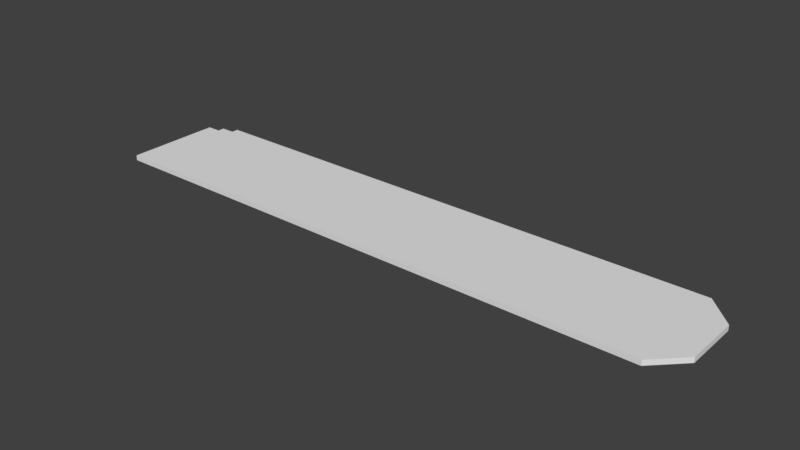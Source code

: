 # Source: Closet_Panel_27.blend  (saved by Blender 2.91.10; exported with 4.5.12 LTS)
import bpy
from mathutils import Matrix  # noqa: F401  (used for matrix-valued properties, if any)

bpy.ops.wm.read_factory_settings(use_empty=True)
scene = bpy.context.scene
scene.name = 'Scene'

# ---- collections
col_collection_1 = bpy.data.collections.new('Collection 1'); scene.collection.children.link(col_collection_1)

# ---- world
world_world = bpy.data.worlds.new('World'); scene.world = world_world
world_world.color = (0.05088, 0.05088, 0.05088)
world_world.use_sun_shadow = False
world_world.sun_shadow_jitter_overblur = 0.0
world_world.cycles.sampling_method = 'MANUAL'

# ---- meshes
me_base_point = bpy.data.meshes.new('Base Point')
me_base_point.from_pydata([(0.0, 0.0, 0.0)], [], [])
me_base_point.use_remesh_preserve_volume = False
me_base_point.use_remesh_preserve_attributes = False
me_base_point.use_mirror_vertex_groups = False
me_base_point.update()
me_part = bpy.data.meshes.new('Part')
me_part.from_pydata([(0.1016, 0.0, 0.0), (0.1016, -0.4064, 0.0), (0.1016, 0.0, 0.01905), (0.1016, -0.4064, 0.01905), (2.184, -0.3048, 0.0), (2.083, -0.4064, 0.0), (2.083, 0.0, 0.0), (2.184, -0.1016, 0.0), (2.083, -0.4064, 0.01905), (2.184, -0.3048, 0.01905), (2.184, -0.1016, 0.01905), (2.083, 0.0, 0.01905), (0.1016, -0.0254, 0.0), (0.1016, -0.0254, 0.01905), (0.0508, -0.0254, 0.0), (0.0508, -0.4064, 0.0), (0.0508, -0.4064, 0.01905), (0.0508, -0.0254, 0.01905), (0.1016, -0.0508, 0.0), (0.1016, -0.0508, 0.01905), (0.0508, -0.0508, 0.0), (0.0508, -0.0508, 0.01905), (0.0, -0.0508, 0.0), (0.0, -0.4064, 0.0), (0.0, -0.4064, 0.01905), (0.0, -0.0508, 0.01905)], [], [(4, 7, 10, 9), (18, 1, 15, 20), (2, 11, 6, 0), (1, 5, 8, 3), (2, 13, 19, 3, 8, 9, 10, 11), (8, 5, 4, 9), (10, 7, 6, 11), (0, 6, 7, 4, 5, 1, 18, 12), (0, 12, 13, 2), (15, 16, 24, 23), (13, 12, 14, 17), (1, 3, 16, 15), (19, 13, 17, 21), (3, 19, 21, 16), (14, 20, 21, 17), (12, 18, 20, 14), (22, 23, 24, 25), (21, 20, 22, 25), (20, 15, 23, 22), (16, 21, 25, 24)])
me_part.polygons.foreach_set('material_index', [3, 1, 2, 2, 0, 2, 2, 1, 2, 2, 2, 2, 0, 0, 2, 1, 3, 2, 1, 0])
_uv = me_part.uv_layers.new(name='UVMap')
_uv.uv.foreach_set('vector', [0.1628, 0.0, 0.2558, 0.0, 0.2558, 0.0219, 0.1628, 0.0219, 0.9535, 0.9416, 0.9535, 0.5328, 0.9767, 0.5328, 0.9767, 0.9416, 0.9535, 0.0438, 0.04651, 0.0438, 0.04651, 0.0219, 0.9535, 0.0219, 0.9535, 0.06569, 0.04651, 0.06569, 0.04651, 0.0438, 0.9535, 0.0438, 0.9535, 0.06569, 0.9535, 0.09106, 0.9535, 0.1241, 0.9535, 0.5328, 0.04651, 0.5328, 0.0, 0.4161, 0.0, 0.1825, 0.04651, 0.06569, 0.04651, 0.0438, 0.04651, 0.06569, 0.0, 0.06569, 0.0, 0.0438, 0.0, 0.0438, 0.0, 0.0219, 0.04651, 0.0219, 0.04651, 0.0438, 0.9535, 1.0, 0.04651, 1.0, 2.98e-08, 0.8832, 0.0, 0.6496, 0.04651, 0.5328, 0.9535, 0.5328, 0.9535, 0.9416, 0.9535, 0.9746, 0.3155, 1.192e-07, 0.3256, 1.192e-07, 0.3256, 0.0219, 0.3155, 0.0219, 0.9767, 0.06569, 0.9767, 0.0438, 1.0, 0.0438, 1.0, 0.06569, 0.2791, 0.0219, 0.2791, 1.192e-07, 0.3023, 1.192e-07, 0.3023, 0.0219, 0.9535, 0.06569, 0.9535, 0.0438, 0.9767, 0.0438, 0.9767, 0.06569, 0.9535, 0.1241, 0.9535, 0.09106, 0.9767, 0.09106, 0.9767, 0.1241, 0.9535, 0.5328, 0.9535, 0.1241, 0.9767, 0.1241, 0.9767, 0.5328, 0.3023, 1.192e-07, 0.3155, 1.192e-07, 0.3155, 0.0219, 0.3023, 0.0219, 0.9535, 0.9746, 0.9535, 0.9416, 0.9767, 0.9416, 0.9767, 0.9746, 0.0, 1.49e-07, 0.1628, 1.192e-07, 0.1628, 0.0219, 0.0, 0.0219, 0.2558, 0.0219, 0.2558, 1.192e-07, 0.2791, 1.192e-07, 0.2791, 0.0219, 0.9767, 0.9416, 0.9767, 0.5328, 1.0, 0.5328, 1.0, 0.9416, 0.9767, 0.5328, 0.9767, 0.1241, 1.0, 0.1241, 1.0, 0.5328])
me_part.materials.append(None)
me_part.materials.append(None)
me_part.materials.append(None)
me_part.materials.append(None)
me_part.use_remesh_preserve_volume = False
me_part.use_remesh_preserve_attributes = False
me_part.use_mirror_vertex_groups = False
me_part.update()
me_cage = bpy.data.meshes.new('CAGE')
me_cage.from_pydata([(0.0, 0.0, 0.0), (0.0, 0.6096, 0.0), (0.6096, 0.6096, 0.0), (0.6096, 0.0, 0.0), (0.0, 0.0, 0.6096), (0.0, 0.6096, 0.6096), (0.6096, 0.6096, 0.6096), (0.6096, 0.0, 0.6096)], [], [(0, 1, 2, 3), (4, 7, 6, 5), (0, 4, 5, 1), (1, 5, 6, 2), (2, 6, 7, 3), (4, 0, 3, 7)])
me_cage.use_remesh_preserve_volume = False
me_cage.use_remesh_preserve_attributes = False
me_cage.use_mirror_vertex_groups = False
me_cage.update()

# ---- objects
ob_bpassembly_closet_panel = bpy.data.objects.new('BPASSEMBLY.Closet Panel', me_base_point)
ob_empty_closet_panel_second_rear_notch_depth = bpy.data.objects.new('EMPTY.Closet Panel.Second Rear Notch Depth', None)
ob_empty_closet_panel_second_rear_notch_height = bpy.data.objects.new('EMPTY.Closet Panel.Second Rear Notch Height', None)
ob_empty_closet_panel_first_rear_notch_depth = bpy.data.objects.new('EMPTY.Closet Panel.First Rear Notch Depth', None)
ob_empty_closet_panel_first_rear_notch_height = bpy.data.objects.new('EMPTY.Closet Panel.First Rear Notch Height', None)
ob_empty_closet_panel_rear_chamfer_depth = bpy.data.objects.new('EMPTY.Closet Panel.Rear Chamfer Depth', None)
ob_vpdimz_closet_panel = bpy.data.objects.new('VPDIMZ.Closet Panel', None)
ob_vpdimy_closet_panel = bpy.data.objects.new('VPDIMY.Closet Panel', None)
ob_empty_closet_panel_front_chamfer_depth = bpy.data.objects.new('EMPTY.Closet Panel.Front Chamfer Depth', None)
ob_vpdimx_closet_panel = bpy.data.objects.new('VPDIMX.Closet Panel', None)
ob_empty_closet_panel_rear_chamfer_height = bpy.data.objects.new('EMPTY.Closet Panel.Rear Chamfer Height', None)
ob_empty_closet_panel_front_chamfer_height = bpy.data.objects.new('EMPTY.Closet Panel.Front Chamfer Height', None)
ob_mesh_closet_panel_part = bpy.data.objects.new('MESH.Closet Panel.Part', me_part)
ob_cage_closet_panel_cage = bpy.data.objects.new('CAGE.Closet Panel.CAGE', me_cage)

# ---- transforms, parenting, visibility, modifiers, constraints
ob_bpassembly_closet_panel.location = (0.0, 0.0, 0.0)
ob_bpassembly_closet_panel.lineart.crease_threshold = 0.0
ob_empty_closet_panel_second_rear_notch_depth.parent = ob_bpassembly_closet_panel
ob_empty_closet_panel_second_rear_notch_depth.location = (0.0, 0.0, 0.0)
ob_empty_closet_panel_second_rear_notch_depth.empty_display_size = 0.0254
ob_empty_closet_panel_second_rear_notch_depth.empty_image_offset = (0.0, 0.0)
ob_empty_closet_panel_second_rear_notch_depth.lineart.crease_threshold = 0.0
ob_empty_closet_panel_second_rear_notch_height.parent = ob_bpassembly_closet_panel
ob_empty_closet_panel_second_rear_notch_height.location = (0.0, 0.0, 0.0)
ob_empty_closet_panel_second_rear_notch_height.empty_display_size = 0.0254
ob_empty_closet_panel_second_rear_notch_height.empty_image_offset = (0.0, 0.0)
ob_empty_closet_panel_second_rear_notch_height.lineart.crease_threshold = 0.0
ob_empty_closet_panel_first_rear_notch_depth.parent = ob_bpassembly_closet_panel
ob_empty_closet_panel_first_rear_notch_depth.location = (0.0, 0.0, 0.0)
ob_empty_closet_panel_first_rear_notch_depth.empty_display_size = 0.0254
ob_empty_closet_panel_first_rear_notch_depth.empty_image_offset = (0.0, 0.0)
ob_empty_closet_panel_first_rear_notch_depth.lineart.crease_threshold = 0.0
ob_empty_closet_panel_first_rear_notch_height.parent = ob_bpassembly_closet_panel
ob_empty_closet_panel_first_rear_notch_height.location = (0.0, 0.0, 0.0)
ob_empty_closet_panel_first_rear_notch_height.empty_display_size = 0.0254
ob_empty_closet_panel_first_rear_notch_height.empty_image_offset = (0.0, 0.0)
ob_empty_closet_panel_first_rear_notch_height.lineart.crease_threshold = 0.0
ob_empty_closet_panel_rear_chamfer_depth.parent = ob_bpassembly_closet_panel
ob_empty_closet_panel_rear_chamfer_depth.location = (0.0, 0.0, 0.0)
ob_empty_closet_panel_rear_chamfer_depth.empty_display_size = 0.0254
ob_empty_closet_panel_rear_chamfer_depth.empty_image_offset = (0.0, 0.0)
ob_empty_closet_panel_rear_chamfer_depth.lineart.crease_threshold = 0.0
ob_vpdimz_closet_panel.parent = ob_bpassembly_closet_panel
ob_vpdimz_closet_panel.location = (0.0, 0.0, 0.01905)
ob_vpdimz_closet_panel.lock_location = (True, True, False)
ob_vpdimz_closet_panel.empty_display_size = 0.3048
ob_vpdimz_closet_panel.empty_image_offset = (0.0, 0.0)
ob_vpdimz_closet_panel.lineart.crease_threshold = 0.0
ob_vpdimy_closet_panel.parent = ob_bpassembly_closet_panel
ob_vpdimy_closet_panel.location = (0.0, -0.4064, 0.0)
ob_vpdimy_closet_panel.lock_location = (True, False, True)
ob_vpdimy_closet_panel.empty_display_size = 0.3048
ob_vpdimy_closet_panel.empty_image_offset = (0.0, 0.0)
ob_vpdimy_closet_panel.lineart.crease_threshold = 0.0
ob_empty_closet_panel_front_chamfer_depth.parent = ob_bpassembly_closet_panel
ob_empty_closet_panel_front_chamfer_depth.location = (0.0, -0.4064, 0.0)
ob_empty_closet_panel_front_chamfer_depth.empty_display_size = 0.0254
ob_empty_closet_panel_front_chamfer_depth.empty_image_offset = (0.0, 0.0)
ob_empty_closet_panel_front_chamfer_depth.lineart.crease_threshold = 0.0
ob_vpdimx_closet_panel.parent = ob_bpassembly_closet_panel
ob_vpdimx_closet_panel.location = (2.184, 0.0, 0.0)
ob_vpdimx_closet_panel.lock_location = (False, True, True)
ob_vpdimx_closet_panel.empty_display_size = 0.3048
ob_vpdimx_closet_panel.empty_image_offset = (0.0, 0.0)
ob_vpdimx_closet_panel.lineart.crease_threshold = 0.0
ob_empty_closet_panel_rear_chamfer_height.parent = ob_bpassembly_closet_panel
ob_empty_closet_panel_rear_chamfer_height.location = (2.184, 0.0, 0.0)
ob_empty_closet_panel_rear_chamfer_height.empty_display_size = 0.0254
ob_empty_closet_panel_rear_chamfer_height.empty_image_offset = (0.0, 0.0)
ob_empty_closet_panel_rear_chamfer_height.lineart.crease_threshold = 0.0
ob_empty_closet_panel_front_chamfer_height.parent = ob_bpassembly_closet_panel
ob_empty_closet_panel_front_chamfer_height.location = (2.184, 0.0, 0.0)
ob_empty_closet_panel_front_chamfer_height.empty_display_size = 0.0254
ob_empty_closet_panel_front_chamfer_height.empty_image_offset = (0.0, 0.0)
ob_empty_closet_panel_front_chamfer_height.lineart.crease_threshold = 0.0
ob_mesh_closet_panel_part.parent = ob_bpassembly_closet_panel
ob_mesh_closet_panel_part.location = (0.0, 0.0, 0.0)
ob_mesh_closet_panel_part.lock_location = (True, True, True)
ob_mesh_closet_panel_part.lineart.crease_threshold = 0.0
_vg = ob_mesh_closet_panel_part.vertex_groups.new(name='X Dimension')
_vg = ob_mesh_closet_panel_part.vertex_groups.new(name='Y Dimension')
_vg = ob_mesh_closet_panel_part.vertex_groups.new(name='Z Dimension')
_vg = ob_mesh_closet_panel_part.vertex_groups.new(name='Front Chamfer Height')
_vg = ob_mesh_closet_panel_part.vertex_groups.new(name='Front Chamfer Depth')
_vg = ob_mesh_closet_panel_part.vertex_groups.new(name='Rear Chamfer Height')
_vg = ob_mesh_closet_panel_part.vertex_groups.new(name='Rear Chamfer Depth')
_vg = ob_mesh_closet_panel_part.vertex_groups.new(name='First Rear Notch Height')
_vg = ob_mesh_closet_panel_part.vertex_groups.new(name='First Rear Notch Depth')
_vg = ob_mesh_closet_panel_part.vertex_groups.new(name='Second Rear Notch Height')
_vg = ob_mesh_closet_panel_part.vertex_groups.new(name='Second Rear Notch Depth')
_m = ob_mesh_closet_panel_part.modifiers.new('Hook-VPDIMX.Closet Panel', 'HOOK')
_m.center = (2.184, 0.0, 0.0)
_m.matrix_inverse = ((1.0, 0.0, 0.0, -2.184), (0.0, 1.0, 0.0, 0.0), (0.0, 0.0, 1.0, 0.0), (0.0, 0.0, 0.0, 1.0))
_m.object = ob_vpdimx_closet_panel
_m = ob_mesh_closet_panel_part.modifiers.new('Hook-VPDIMY.Closet Panel', 'HOOK')
_m.center = (0.0, -0.4064, 0.0)
_m.matrix_inverse = ((1.0, 0.0, 0.0, 0.0), (0.0, 1.0, 0.0, 0.4064), (0.0, 0.0, 1.0, 0.0), (0.0, 0.0, 0.0, 1.0))
_m.object = ob_vpdimy_closet_panel
_m = ob_mesh_closet_panel_part.modifiers.new('Hook-VPDIMZ.Closet Panel', 'HOOK')
_m.center = (0.0, 0.0, 0.01905)
_m.matrix_inverse = ((1.0, 0.0, 0.0, 0.0), (0.0, 1.0, 0.0, 0.0), (0.0, 0.0, 1.0, -0.01905), (0.0, 0.0, 0.0, 1.0))
_m.object = ob_vpdimz_closet_panel
_m = ob_mesh_closet_panel_part.modifiers.new('Hook-EMPTY.Closet Panel.Front Chamfer Height', 'HOOK')
_m.center = (2.083, 0.0, 0.0)
_m.matrix_inverse = ((1.0, 0.0, 0.0, -2.083), (0.0, 1.0, 0.0, 0.0), (0.0, 0.0, 1.0, 0.0), (0.0, 0.0, 0.0, 1.0))
_m.object = ob_empty_closet_panel_front_chamfer_height
_m = ob_mesh_closet_panel_part.modifiers.new('Hook-EMPTY.Closet Panel.Front Chamfer Depth', 'HOOK')
_m.center = (0.0, -0.3048, 0.0)
_m.matrix_inverse = ((1.0, 0.0, 0.0, 0.0), (0.0, 1.0, 0.0, 0.3048), (0.0, 0.0, 1.0, 0.0), (0.0, 0.0, 0.0, 1.0))
_m.object = ob_empty_closet_panel_front_chamfer_depth
_m = ob_mesh_closet_panel_part.modifiers.new('Hook-EMPTY.Closet Panel.Rear Chamfer Height', 'HOOK')
_m.center = (2.083, 0.0, 0.0)
_m.matrix_inverse = ((1.0, 0.0, 0.0, -2.083), (0.0, 1.0, 0.0, 0.0), (0.0, 0.0, 1.0, 0.0), (0.0, 0.0, 0.0, 1.0))
_m.object = ob_empty_closet_panel_rear_chamfer_height
_m = ob_mesh_closet_panel_part.modifiers.new('Hook-EMPTY.Closet Panel.Rear Chamfer Depth', 'HOOK')
_m.center = (0.0, -0.1016, 0.0)
_m.matrix_inverse = ((1.0, 0.0, 0.0, 0.0), (0.0, 1.0, 0.0, 0.1016), (0.0, 0.0, 1.0, 0.0), (0.0, 0.0, 0.0, 1.0))
_m.object = ob_empty_closet_panel_rear_chamfer_depth
_m = ob_mesh_closet_panel_part.modifiers.new('Hook-EMPTY.Closet Panel.First Rear Notch Height', 'HOOK')
_m.center = (0.1016, 0.0, 0.0)
_m.matrix_inverse = ((1.0, 0.0, 0.0, -0.1016), (0.0, 1.0, 0.0, 0.0), (0.0, 0.0, 1.0, 0.0), (0.0, 0.0, 0.0, 1.0))
_m.object = ob_empty_closet_panel_first_rear_notch_height
_m = ob_mesh_closet_panel_part.modifiers.new('Hook-EMPTY.Closet Panel.First Rear Notch Depth', 'HOOK')
_m.center = (0.0, -0.0254, 0.0)
_m.matrix_inverse = ((1.0, 0.0, 0.0, 0.0), (0.0, 1.0, 0.0, 0.0254), (0.0, 0.0, 1.0, 0.0), (0.0, 0.0, 0.0, 1.0))
_m.object = ob_empty_closet_panel_first_rear_notch_depth
_m = ob_mesh_closet_panel_part.modifiers.new('Hook-EMPTY.Closet Panel.Second Rear Notch Height', 'HOOK')
_m.center = (0.0508, 0.0, 0.0)
_m.matrix_inverse = ((1.0, 0.0, 0.0, -0.0508), (0.0, 1.0, 0.0, 0.0), (0.0, 0.0, 1.0, 0.0), (0.0, 0.0, 0.0, 1.0))
_m.object = ob_empty_closet_panel_second_rear_notch_height
_m = ob_mesh_closet_panel_part.modifiers.new('Hook-EMPTY.Closet Panel.Second Rear Notch Depth', 'HOOK')
_m.center = (0.0, -0.0508, 0.0)
_m.matrix_inverse = ((1.0, 0.0, 0.0, 0.0), (0.0, 1.0, 0.0, 0.0508), (0.0, 0.0, 1.0, 0.0), (0.0, 0.0, 0.0, 1.0))
_m.object = ob_empty_closet_panel_second_rear_notch_depth
ob_cage_closet_panel_cage.parent = ob_bpassembly_closet_panel
ob_cage_closet_panel_cage.location = (0.0, 0.0, 0.0)
ob_cage_closet_panel_cage.lock_location = (True, True, True)
ob_cage_closet_panel_cage.lock_rotation = (True, True, True)
ob_cage_closet_panel_cage.hide_render = True
ob_cage_closet_panel_cage.visible_camera = False
ob_cage_closet_panel_cage.visible_diffuse = False
ob_cage_closet_panel_cage.visible_glossy = False
ob_cage_closet_panel_cage.visible_transmission = False
ob_cage_closet_panel_cage.visible_shadow = False
ob_cage_closet_panel_cage.display_type = 'WIRE'
ob_cage_closet_panel_cage.lineart.crease_threshold = 0.0
_vg = ob_cage_closet_panel_cage.vertex_groups.new(name='X Dimension')
_vg = ob_cage_closet_panel_cage.vertex_groups.new(name='Y Dimension')
_vg = ob_cage_closet_panel_cage.vertex_groups.new(name='Z Dimension')
_vg = ob_cage_closet_panel_cage.vertex_groups.new(name='Front Chamfer Height')
_vg = ob_cage_closet_panel_cage.vertex_groups.new(name='Front Chamfer Depth')
_vg = ob_cage_closet_panel_cage.vertex_groups.new(name='Rear Chamfer Height')
_vg = ob_cage_closet_panel_cage.vertex_groups.new(name='Rear Chamfer Depth')
_vg = ob_cage_closet_panel_cage.vertex_groups.new(name='First Rear Notch Height')
_vg = ob_cage_closet_panel_cage.vertex_groups.new(name='First Rear Notch Depth')
_vg = ob_cage_closet_panel_cage.vertex_groups.new(name='Second Rear Notch Height')
_vg = ob_cage_closet_panel_cage.vertex_groups.new(name='Second Rear Notch Depth')
_m = ob_cage_closet_panel_cage.modifiers.new('Hook-VPDIMX.New Assembly', 'HOOK')
_m.center = (0.6096, 0.0, 0.0)
_m.matrix_inverse = ((1.0, 0.0, 0.0, -0.6096), (0.0, 1.0, 0.0, 0.0), (0.0, 0.0, 1.0, 0.0), (0.0, 0.0, 0.0, 1.0))
_m.object = ob_vpdimx_closet_panel
_m = ob_cage_closet_panel_cage.modifiers.new('Hook-VPDIMY.New Assembly', 'HOOK')
_m.center = (0.0, 0.6096, 0.0)
_m.matrix_inverse = ((1.0, 0.0, 0.0, 0.0), (0.0, 1.0, 0.0, -0.6096), (0.0, 0.0, 1.0, 0.0), (0.0, 0.0, 0.0, 1.0))
_m.object = ob_vpdimy_closet_panel
_m = ob_cage_closet_panel_cage.modifiers.new('Hook-VPDIMZ.New Assembly', 'HOOK')
_m.center = (0.0, 0.0, 0.6096)
_m.matrix_inverse = ((1.0, 0.0, 0.0, 0.0), (0.0, 1.0, 0.0, 0.0), (0.0, 0.0, 1.0, -0.6096), (0.0, 0.0, 0.0, 1.0))
_m.object = ob_vpdimz_closet_panel

# ---- collection membership
col_collection_1.objects.link(ob_bpassembly_closet_panel)
col_collection_1.objects.link(ob_empty_closet_panel_second_rear_notch_depth)
col_collection_1.objects.link(ob_empty_closet_panel_second_rear_notch_height)
col_collection_1.objects.link(ob_empty_closet_panel_first_rear_notch_depth)
col_collection_1.objects.link(ob_empty_closet_panel_first_rear_notch_height)
col_collection_1.objects.link(ob_empty_closet_panel_rear_chamfer_depth)
col_collection_1.objects.link(ob_vpdimz_closet_panel)
col_collection_1.objects.link(ob_vpdimy_closet_panel)
col_collection_1.objects.link(ob_empty_closet_panel_front_chamfer_depth)
col_collection_1.objects.link(ob_vpdimx_closet_panel)
col_collection_1.objects.link(ob_empty_closet_panel_rear_chamfer_height)
col_collection_1.objects.link(ob_empty_closet_panel_front_chamfer_height)
col_collection_1.objects.link(ob_mesh_closet_panel_part)
col_collection_1.objects.link(ob_cage_closet_panel_cage)

# ---- scene / render settings (as saved in the file)
scene.frame_start = 1; scene.frame_end = 250; scene.frame_set(1)
scene.render.engine = 'CYCLES'
scene.render.resolution_percentage = 50
scene.render.dither_intensity = 0.0
scene.cycles.use_denoising = False
scene.cycles.samples = 128
scene.cycles.sampling_pattern = 'TABULATED_SOBOL'
scene.cycles.light_sampling_threshold = 0.0
scene.cycles.use_adaptive_sampling = False
scene.cycles.use_light_tree = False
scene.cycles.caustics_reflective = False
scene.cycles.caustics_refractive = False
scene.cycles.blur_glossy = 0.0
scene.cycles.max_bounces = 6
scene.cycles.sample_clamp_direct = 1.0
scene.cycles.sample_clamp_indirect = 1.0
scene.view_settings.view_transform = 'Standard'
bpy.context.view_layer.update()

# ---- added for rendering (the .blend has no active camera and no usable light): camera, sun
cam_auto = bpy.data.cameras.new('AutoCamera')
cam_auto.lens = 50.0
cam_auto.sensor_width = 36.0
cam_auto.clip_end = 1000.0
ob_auto_camera = bpy.data.objects.new('AutoCamera', cam_auto)
scene.collection.objects.link(ob_auto_camera)
ob_auto_camera.location = (3.14802, -2.67018, 1.65418)
ob_auto_camera.rotation_euler = (1.09748, -7.21219e-08, 0.694738)
scene.camera = ob_auto_camera
light_auto_sun = bpy.data.lights.new('AutoSun', 'SUN')
light_auto_sun.energy = 3.0
light_auto_sun.angle = 0.0523599
ob_auto_sun = bpy.data.objects.new('AutoSun', light_auto_sun)
scene.collection.objects.link(ob_auto_sun)
ob_auto_sun.rotation_euler = (0.872665, 0.174533, 0.523599)
bpy.context.view_layer.update()
